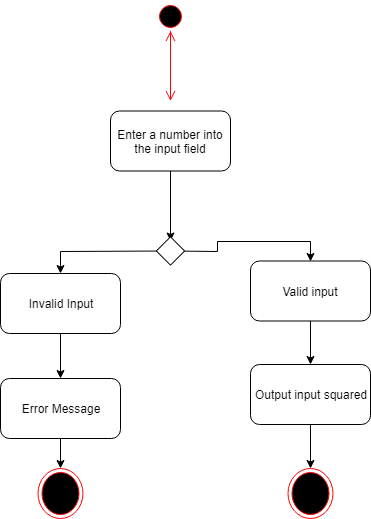

The diagram above was exported from draw.io. Its source (the exported page's mxGraphModel, read from the mxfile embedded in the PNG):
<mxGraphModel dx="754" dy="740" grid="1" gridSize="10" guides="1" tooltips="1" connect="1" arrows="1" fold="1" page="1" pageScale="1" pageWidth="850" pageHeight="1100" math="0" shadow="0">
  <root>
    <mxCell id="0" />
    <mxCell id="1" parent="0" />
    <mxCell id="Vw7KjNSve6O1Gwf8lzkP-1" value="" style="edgeStyle=orthogonalEdgeStyle;html=1;verticalAlign=bottom;endArrow=open;endSize=8;strokeColor=#ff0000;" parent="1" source="Vw7KjNSve6O1Gwf8lzkP-4" edge="1">
      <mxGeometry relative="1" as="geometry">
        <mxPoint x="440" y="172.5" as="targetPoint" />
        <mxPoint x="440" y="112.5" as="sourcePoint" />
      </mxGeometry>
    </mxCell>
    <mxCell id="Vw7KjNSve6O1Gwf8lzkP-2" style="edgeStyle=orthogonalEdgeStyle;rounded=0;orthogonalLoop=1;jettySize=auto;html=1;" parent="1" source="Vw7KjNSve6O1Gwf8lzkP-3" edge="1">
      <mxGeometry relative="1" as="geometry">
        <mxPoint x="440" y="312.5" as="targetPoint" />
      </mxGeometry>
    </mxCell>
    <mxCell id="Vw7KjNSve6O1Gwf8lzkP-3" value="Enter a number into the input field" style="rounded=1;whiteSpace=wrap;html=1;" parent="1" vertex="1">
      <mxGeometry x="380" y="182.5" width="120" height="60" as="geometry" />
    </mxCell>
    <mxCell id="Vw7KjNSve6O1Gwf8lzkP-4" value="" style="ellipse;html=1;shape=startState;fillColor=#000000;strokeColor=#ff0000;" parent="1" vertex="1">
      <mxGeometry x="425" y="72.5" width="30" height="30" as="geometry" />
    </mxCell>
    <mxCell id="Vw7KjNSve6O1Gwf8lzkP-5" value="" style="edgeStyle=orthogonalEdgeStyle;html=1;verticalAlign=bottom;endArrow=open;endSize=8;strokeColor=#ff0000;" parent="1" target="Vw7KjNSve6O1Gwf8lzkP-4" edge="1">
      <mxGeometry relative="1" as="geometry">
        <mxPoint x="440" y="172.5" as="targetPoint" />
        <mxPoint x="440" y="112.5" as="sourcePoint" />
      </mxGeometry>
    </mxCell>
    <mxCell id="Vw7KjNSve6O1Gwf8lzkP-6" value="" style="ellipse;html=1;shape=endState;fillColor=#000000;strokeColor=#ff0000;" parent="1" vertex="1">
      <mxGeometry x="557.5" y="540" width="45" height="50" as="geometry" />
    </mxCell>
    <mxCell id="Vw7KjNSve6O1Gwf8lzkP-16" style="edgeStyle=orthogonalEdgeStyle;rounded=0;orthogonalLoop=1;jettySize=auto;html=1;" parent="1" source="Vw7KjNSve6O1Gwf8lzkP-8" target="Vw7KjNSve6O1Gwf8lzkP-15" edge="1">
      <mxGeometry relative="1" as="geometry" />
    </mxCell>
    <mxCell id="Vw7KjNSve6O1Gwf8lzkP-8" value="Valid input" style="rounded=1;whiteSpace=wrap;html=1;" parent="1" vertex="1">
      <mxGeometry x="520" y="332.5" width="120" height="60" as="geometry" />
    </mxCell>
    <mxCell id="Vw7KjNSve6O1Gwf8lzkP-9" style="edgeStyle=orthogonalEdgeStyle;rounded=0;orthogonalLoop=1;jettySize=auto;html=1;entryX=0.5;entryY=0;entryDx=0;entryDy=0;" parent="1" source="Vw7KjNSve6O1Gwf8lzkP-11" target="Vw7KjNSve6O1Gwf8lzkP-8" edge="1">
      <mxGeometry relative="1" as="geometry" />
    </mxCell>
    <mxCell id="Vw7KjNSve6O1Gwf8lzkP-10" style="edgeStyle=orthogonalEdgeStyle;rounded=0;orthogonalLoop=1;jettySize=auto;html=1;entryX=0.5;entryY=0;entryDx=0;entryDy=0;" parent="1" source="Vw7KjNSve6O1Gwf8lzkP-11" target="Vw7KjNSve6O1Gwf8lzkP-13" edge="1">
      <mxGeometry relative="1" as="geometry" />
    </mxCell>
    <mxCell id="Vw7KjNSve6O1Gwf8lzkP-11" value="" style="whiteSpace=wrap;html=1;aspect=fixed;rotation=45;" parent="1" vertex="1">
      <mxGeometry x="430" y="312.5" width="20" height="20" as="geometry" />
    </mxCell>
    <mxCell id="Vw7KjNSve6O1Gwf8lzkP-19" style="edgeStyle=orthogonalEdgeStyle;rounded=0;orthogonalLoop=1;jettySize=auto;html=1;entryX=0.5;entryY=0;entryDx=0;entryDy=0;" parent="1" source="Vw7KjNSve6O1Gwf8lzkP-13" target="Vw7KjNSve6O1Gwf8lzkP-18" edge="1">
      <mxGeometry relative="1" as="geometry" />
    </mxCell>
    <mxCell id="Vw7KjNSve6O1Gwf8lzkP-13" value="Invalid Input" style="rounded=1;whiteSpace=wrap;html=1;" parent="1" vertex="1">
      <mxGeometry x="270" y="345" width="120" height="60" as="geometry" />
    </mxCell>
    <mxCell id="Vw7KjNSve6O1Gwf8lzkP-14" value="" style="ellipse;html=1;shape=endState;fillColor=#000000;strokeColor=#ff0000;" parent="1" vertex="1">
      <mxGeometry x="307.5" y="540" width="45" height="50" as="geometry" />
    </mxCell>
    <mxCell id="Vw7KjNSve6O1Gwf8lzkP-17" style="edgeStyle=orthogonalEdgeStyle;rounded=0;orthogonalLoop=1;jettySize=auto;html=1;" parent="1" source="Vw7KjNSve6O1Gwf8lzkP-15" target="Vw7KjNSve6O1Gwf8lzkP-6" edge="1">
      <mxGeometry relative="1" as="geometry" />
    </mxCell>
    <mxCell id="Vw7KjNSve6O1Gwf8lzkP-15" value="Output input squared" style="rounded=1;whiteSpace=wrap;html=1;" parent="1" vertex="1">
      <mxGeometry x="520" y="436" width="120" height="60" as="geometry" />
    </mxCell>
    <mxCell id="Vw7KjNSve6O1Gwf8lzkP-20" style="edgeStyle=orthogonalEdgeStyle;rounded=0;orthogonalLoop=1;jettySize=auto;html=1;" parent="1" source="Vw7KjNSve6O1Gwf8lzkP-18" target="Vw7KjNSve6O1Gwf8lzkP-14" edge="1">
      <mxGeometry relative="1" as="geometry" />
    </mxCell>
    <mxCell id="Vw7KjNSve6O1Gwf8lzkP-18" value="Error Message" style="rounded=1;whiteSpace=wrap;html=1;" parent="1" vertex="1">
      <mxGeometry x="270" y="450" width="120" height="60" as="geometry" />
    </mxCell>
  </root>
</mxGraphModel>